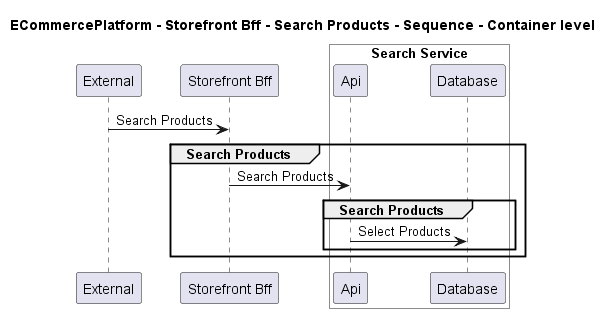

The diagram above was rendered by PlantUML. Its source (embedded in the PNG):
@startuml
!pragma layout smetana

title ECommercePlatform - Storefront Bff - Search Products - Sequence - Container level

participant "External" as C4InterFlow.SoftwareSystems.ExternalSystem
participant "Storefront Bff" as ECommercePlatform.SoftwareSystems.StorefrontBff

box "Search Service" #White
    participant "Api" as ECommercePlatform.SoftwareSystems.SearchService.Containers.Api
    participant "Database" as ECommercePlatform.SoftwareSystems.SearchService.Containers.Database
end box


C4InterFlow.SoftwareSystems.ExternalSystem -> ECommercePlatform.SoftwareSystems.StorefrontBff : Search Products
group Search Products
ECommercePlatform.SoftwareSystems.StorefrontBff -> ECommercePlatform.SoftwareSystems.SearchService.Containers.Api : Search Products
group Search Products
ECommercePlatform.SoftwareSystems.SearchService.Containers.Api -> ECommercePlatform.SoftwareSystems.SearchService.Containers.Database : Select Products
end
end


@enduml